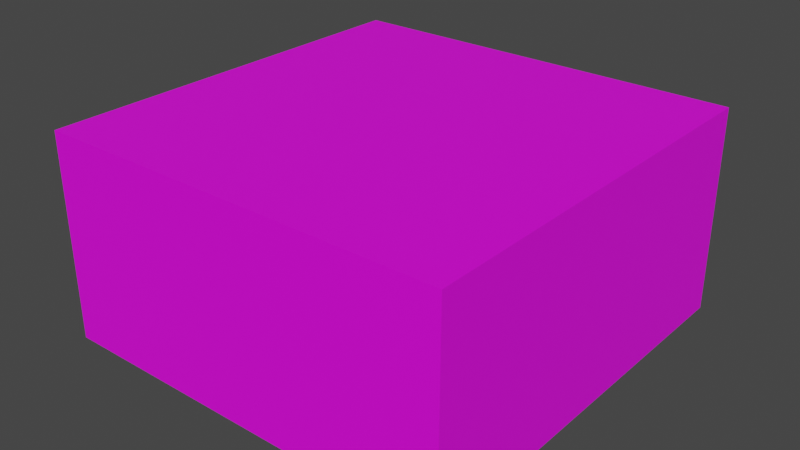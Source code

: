 # Source: platform.blend  (saved by Blender 2.93.21; exported with 4.5.12 LTS)
import bpy
from mathutils import Matrix  # noqa: F401  (used for matrix-valued properties, if any)

bpy.ops.wm.read_factory_settings(use_empty=True)
scene = bpy.context.scene
scene.name = 'Scene'

# ---- collections
col_collection = bpy.data.collections.new('Collection'); scene.collection.children.link(col_collection)

# ---- images (referenced by path relative to the original .blend; pixels are not part of the script)
import os
ASSET_DIR = os.environ.get("B2B_ASSET_DIR", "")  # directory of the original .blend (textures are referenced by path, not embedded)
HERE = os.path.dirname(os.path.abspath(__file__))  # packed textures are extracted next to this script under _unpacked/

def load_image(name, relpath, width, height, colorspace="sRGB"):
    """Load a texture the original file referenced (path relative to the .blend, or extracted next to this script)."""
    p = next((c for c in (os.path.join(HERE, relpath), os.path.join(ASSET_DIR, relpath)) if relpath and os.path.exists(c)), "")
    if p:
        img = bpy.data.images.load(p, check_existing=True)
        img.name = name
    else:  # same state as the original file: an image datablock whose file is absent (Cycles renders it pink)
        img = bpy.data.images.new(name, width, height)
        img.source = "FILE"
        img.filepath = "//" + (relpath or name)
    img.colorspace_settings.name = colorspace
    return img
img_platform_texture_png = load_image('platform_texture.png', 'platform_texture.png', 1024, 1024, 'sRGB')

# ---- materials (node trees are filled in below, after node groups)
mat_material_001 = bpy.data.materials.new('Material.001')
mat_material_001.use_transparent_shadow = False

# ---- material node trees
mat_material_001.use_nodes = True; mat_material_001.node_tree.nodes.clear()
_N = mat_material_001.node_tree.nodes; _L = mat_material_001.node_tree.links
n0 = _N.new('ShaderNodeBsdfPrincipled'); n0.name = 'Principled BSDF'; n0.location = (10, 300)
n0.distribution = 'GGX'
n0.subsurface_method = 'BURLEY'
n0.inputs[3].default_value = 1.45
n0.inputs[27].default_value = (0.0, 0.0, 0.0, 1.0)
n0.inputs[28].default_value = 1.0
n1 = _N.new('ShaderNodeOutputMaterial'); n1.name = 'Material Output'; n1.location = (300, 300)
n2 = _N.new('ShaderNodeTexImage'); n2.name = 'Image Texture'; n2.location = (-434, 169)
n2.image = img_platform_texture_png
_L.new(n0.outputs[0], n1.inputs[0])
_L.new(n2.outputs[0], n0.inputs[0])
n1.is_active_output = True

# ---- world
world_world = bpy.data.worlds.new('World'); scene.world = world_world
world_world.use_nodes = True; world_world.node_tree.nodes.clear()
_N = world_world.node_tree.nodes; _L = world_world.node_tree.links
n0 = _N.new('ShaderNodeOutputWorld'); n0.name = 'World Output'; n0.location = (300, 300)
n1 = _N.new('ShaderNodeBackground'); n1.name = 'Background'; n1.location = (10, 300)
n1.inputs[0].default_value = (0.05088, 0.05088, 0.05088, 1.0)
_L.new(n1.outputs[0], n0.inputs[0])
n0.is_active_output = True
world_world.color = (0.05088, 0.05088, 0.05088)
world_world.use_sun_shadow = False
world_world.sun_shadow_jitter_overblur = 0.0

# ---- meshes
me_cube_001 = bpy.data.meshes.new('Cube.001')
me_cube_001.from_pydata([(-1.0, -1.0, -0.5), (-1.0, -1.0, 0.5), (-1.0, 1.0, -0.5), (-1.0, 1.0, 0.5), (1.0, -1.0, -0.5), (1.0, -1.0, 0.5), (1.0, 1.0, -0.5), (1.0, 1.0, 0.5)], [], [(0, 1, 3, 2), (2, 3, 7, 6), (6, 7, 5, 4), (4, 5, 1, 0), (7, 3, 1, 5)])
_uv = me_cube_001.uv_layers.new(name='UVMap')
_uv.uv.foreach_set('vector', [1.0, 1.0, 0.75, 1.0, 0.75, 0.0, 1.0, 0.0, 1.0, 1.0, 0.75, 1.0, 0.75, 0.0, 1.0, 0.0, 1.0, 1.0, 0.75, 1.0, 0.75, 0.0, 1.0, 2.384e-07, 1.0, 1.0, 0.75, 1.0, 0.75, 0.0, 1.0, 2.384e-07, 1.192e-07, 0.0, 0.5, 1.192e-07, 0.5, 1.0, 0.0, 1.0])
me_cube_001.materials.append(mat_material_001)
me_cube_001.use_remesh_fix_poles = True
me_cube_001.use_remesh_preserve_attributes = False
me_cube_001.update()

# ---- objects
ob_cube = bpy.data.objects.new('Cube', me_cube_001)

# ---- transforms, parenting, visibility, modifiers, constraints
ob_cube.location = (0.0, 0.0, 0.0)

# ---- collection membership
col_collection.objects.link(ob_cube)

# ---- scene / render settings (as saved in the file)
scene.frame_start = 1; scene.frame_end = 250; scene.frame_set(1)
scene.render.engine = 'BLENDER_EEVEE_NEXT'
scene.cycles.use_denoising = False
scene.cycles.samples = 128
scene.cycles.sampling_pattern = 'TABULATED_SOBOL'
scene.cycles.use_adaptive_sampling = False
scene.cycles.use_light_tree = False
scene.view_settings.view_transform = 'Filmic'
bpy.context.view_layer.update()

# ---- added for rendering (the .blend has no active camera and no usable light): camera, sun
cam_auto = bpy.data.cameras.new('AutoCamera')
cam_auto.lens = 50.0
cam_auto.sensor_width = 36.0
cam_auto.clip_end = 1000.0
ob_auto_camera = bpy.data.objects.new('AutoCamera', cam_auto)
scene.collection.objects.link(ob_auto_camera)
ob_auto_camera.location = (2.77567, -3.33081, 2.22054)
ob_auto_camera.rotation_euler = (1.09748, -7.21219e-08, 0.694738)
scene.camera = ob_auto_camera
light_auto_sun = bpy.data.lights.new('AutoSun', 'SUN')
light_auto_sun.energy = 3.0
light_auto_sun.angle = 0.0523599
ob_auto_sun = bpy.data.objects.new('AutoSun', light_auto_sun)
scene.collection.objects.link(ob_auto_sun)
ob_auto_sun.rotation_euler = (0.872665, 0.174533, 0.523599)
bpy.context.view_layer.update()
